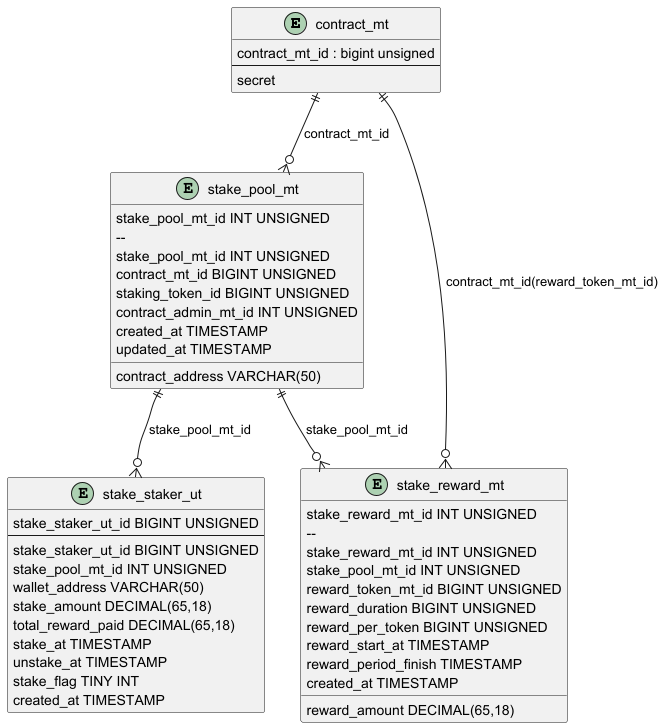

The diagram above was rendered by PlantUML. Its source (embedded in the PNG):
@startuml
'https://docs.google.com/spreadsheets/d/17_o1Sys_XAPWzm45wTlv57WyS9zAWIb-IyHPZO2fBqE/edit#gid=271782268

entity "contract_mt" as contract_mt {
  contract_mt_id : bigint unsigned
  --
    secret
}

entity "stake_pool_mt" as stake_mt {
 stake_pool_mt_id INT UNSIGNED
  --
 stake_pool_mt_id INT UNSIGNED
 contract_mt_id BIGINT UNSIGNED
 staking_token_id BIGINT UNSIGNED
 contract_admin_mt_id INT UNSIGNED
 contract_address VARCHAR(50)
 created_at TIMESTAMP
 updated_at TIMESTAMP
}

entity "stake_reward_mt" as reward_mt {
 stake_reward_mt_id INT UNSIGNED
  --
 stake_reward_mt_id INT UNSIGNED
 stake_pool_mt_id INT UNSIGNED
 reward_token_mt_id BIGINT UNSIGNED
 reward_amount DECIMAL(65,18)
 reward_duration BIGINT UNSIGNED
 reward_per_token BIGINT UNSIGNED
 reward_start_at TIMESTAMP
 reward_period_finish TIMESTAMP
 created_at TIMESTAMP
}

entity "stake_staker_ut" as stake_ut {
  stake_staker_ut_id BIGINT UNSIGNED
  --
  stake_staker_ut_id BIGINT UNSIGNED
  stake_pool_mt_id INT UNSIGNED
  wallet_address VARCHAR(50)
  stake_amount DECIMAL(65,18)
  total_reward_paid DECIMAL(65,18)
  stake_at TIMESTAMP
  unstake_at TIMESTAMP
  stake_flag TINY INT
  created_at TIMESTAMP
}

'------------------------------------------------------------
contract_mt ||--o{ stake_mt : contract_mt_id
stake_mt ||--o{ reward_mt: stake_pool_mt_id
contract_mt ||--o{ reward_mt: contract_mt_id(reward_token_mt_id)
stake_mt||--o{ stake_ut : stake_pool_mt_id



@enduml